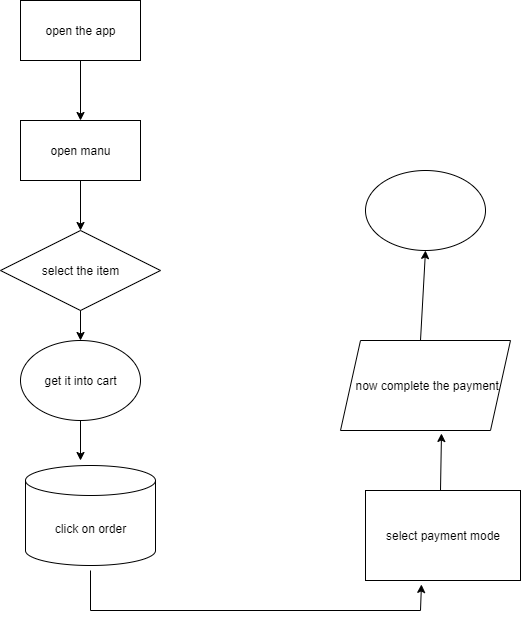

The diagram above was exported from draw.io. Its source (the exported page's mxGraphModel, read from the mxfile embedded in the PNG):
<mxGraphModel dx="872" dy="473" grid="1" gridSize="10" guides="1" tooltips="1" connect="1" arrows="1" fold="1" page="1" pageScale="1" pageWidth="827" pageHeight="1169" math="0" shadow="0">
  <root>
    <mxCell id="0" />
    <mxCell id="1" parent="0" />
    <mxCell id="G83yTM4tZLuW07tHN-w6-1" value="open the app" style="rounded=0;whiteSpace=wrap;html=1;" vertex="1" parent="1">
      <mxGeometry x="30" y="20" width="120" height="60" as="geometry" />
    </mxCell>
    <mxCell id="G83yTM4tZLuW07tHN-w6-2" value="open manu" style="rounded=0;whiteSpace=wrap;html=1;" vertex="1" parent="1">
      <mxGeometry x="30" y="140" width="120" height="60" as="geometry" />
    </mxCell>
    <mxCell id="G83yTM4tZLuW07tHN-w6-3" value="select the item" style="rhombus;whiteSpace=wrap;html=1;" vertex="1" parent="1">
      <mxGeometry x="10" y="250" width="160" height="80" as="geometry" />
    </mxCell>
    <mxCell id="G83yTM4tZLuW07tHN-w6-4" value="get it into cart" style="ellipse;whiteSpace=wrap;html=1;" vertex="1" parent="1">
      <mxGeometry x="30" y="360" width="120" height="80" as="geometry" />
    </mxCell>
    <mxCell id="G83yTM4tZLuW07tHN-w6-5" value="click on order" style="shape=cylinder3;whiteSpace=wrap;html=1;boundedLbl=1;backgroundOutline=1;size=15;" vertex="1" parent="1">
      <mxGeometry x="35" y="485" width="130" height="100" as="geometry" />
    </mxCell>
    <mxCell id="G83yTM4tZLuW07tHN-w6-6" value="" style="ellipse;whiteSpace=wrap;html=1;" vertex="1" parent="1">
      <mxGeometry x="375" y="190" width="120" height="80" as="geometry" />
    </mxCell>
    <mxCell id="G83yTM4tZLuW07tHN-w6-7" value="&amp;nbsp;now complete the payment" style="shape=parallelogram;perimeter=parallelogramPerimeter;whiteSpace=wrap;html=1;fixedSize=1;" vertex="1" parent="1">
      <mxGeometry x="350" y="360" width="170" height="90" as="geometry" />
    </mxCell>
    <mxCell id="G83yTM4tZLuW07tHN-w6-8" value="select payment mode" style="rounded=0;whiteSpace=wrap;html=1;" vertex="1" parent="1">
      <mxGeometry x="375" y="510" width="155" height="90" as="geometry" />
    </mxCell>
    <mxCell id="G83yTM4tZLuW07tHN-w6-9" value="" style="endArrow=classic;html=1;rounded=0;entryX=0.5;entryY=0;entryDx=0;entryDy=0;" edge="1" parent="1" target="G83yTM4tZLuW07tHN-w6-2">
      <mxGeometry width="50" height="50" relative="1" as="geometry">
        <mxPoint x="90" y="80" as="sourcePoint" />
        <mxPoint x="140" y="30" as="targetPoint" />
      </mxGeometry>
    </mxCell>
    <mxCell id="G83yTM4tZLuW07tHN-w6-11" value="" style="endArrow=classic;html=1;rounded=0;entryX=0.5;entryY=0;entryDx=0;entryDy=0;" edge="1" parent="1" target="G83yTM4tZLuW07tHN-w6-3">
      <mxGeometry width="50" height="50" relative="1" as="geometry">
        <mxPoint x="90" y="200" as="sourcePoint" />
        <mxPoint x="140" y="150" as="targetPoint" />
      </mxGeometry>
    </mxCell>
    <mxCell id="G83yTM4tZLuW07tHN-w6-16" value="" style="endArrow=classic;html=1;rounded=0;" edge="1" parent="1" target="G83yTM4tZLuW07tHN-w6-4">
      <mxGeometry width="50" height="50" relative="1" as="geometry">
        <mxPoint x="90" y="330" as="sourcePoint" />
        <mxPoint x="140" y="280" as="targetPoint" />
      </mxGeometry>
    </mxCell>
    <mxCell id="G83yTM4tZLuW07tHN-w6-18" value="" style="endArrow=classic;html=1;rounded=0;" edge="1" parent="1">
      <mxGeometry width="50" height="50" relative="1" as="geometry">
        <mxPoint x="90" y="440" as="sourcePoint" />
        <mxPoint x="90" y="480" as="targetPoint" />
      </mxGeometry>
    </mxCell>
    <mxCell id="G83yTM4tZLuW07tHN-w6-21" value="" style="endArrow=none;html=1;rounded=0;" edge="1" parent="1">
      <mxGeometry width="50" height="50" relative="1" as="geometry">
        <mxPoint x="100" y="630" as="sourcePoint" />
        <mxPoint x="100" y="590" as="targetPoint" />
      </mxGeometry>
    </mxCell>
    <mxCell id="G83yTM4tZLuW07tHN-w6-22" value="" style="endArrow=none;html=1;rounded=0;" edge="1" parent="1">
      <mxGeometry width="50" height="50" relative="1" as="geometry">
        <mxPoint x="100" y="630" as="sourcePoint" />
        <mxPoint x="430" y="630" as="targetPoint" />
      </mxGeometry>
    </mxCell>
    <mxCell id="G83yTM4tZLuW07tHN-w6-23" value="" style="endArrow=classic;html=1;rounded=0;entryX=0.361;entryY=1.044;entryDx=0;entryDy=0;entryPerimeter=0;" edge="1" parent="1" target="G83yTM4tZLuW07tHN-w6-8">
      <mxGeometry width="50" height="50" relative="1" as="geometry">
        <mxPoint x="430" y="630" as="sourcePoint" />
        <mxPoint x="480" y="580" as="targetPoint" />
      </mxGeometry>
    </mxCell>
    <mxCell id="G83yTM4tZLuW07tHN-w6-24" value="" style="endArrow=classic;html=1;rounded=0;entryX=0.594;entryY=1.033;entryDx=0;entryDy=0;entryPerimeter=0;" edge="1" parent="1" target="G83yTM4tZLuW07tHN-w6-7">
      <mxGeometry width="50" height="50" relative="1" as="geometry">
        <mxPoint x="450" y="510" as="sourcePoint" />
        <mxPoint x="500" y="460" as="targetPoint" />
      </mxGeometry>
    </mxCell>
    <mxCell id="G83yTM4tZLuW07tHN-w6-27" value="" style="endArrow=classic;html=1;rounded=0;entryX=0.5;entryY=1;entryDx=0;entryDy=0;" edge="1" parent="1" target="G83yTM4tZLuW07tHN-w6-6">
      <mxGeometry width="50" height="50" relative="1" as="geometry">
        <mxPoint x="430" y="360" as="sourcePoint" />
        <mxPoint x="459.090909090909" y="320" as="targetPoint" />
      </mxGeometry>
    </mxCell>
  </root>
</mxGraphModel>